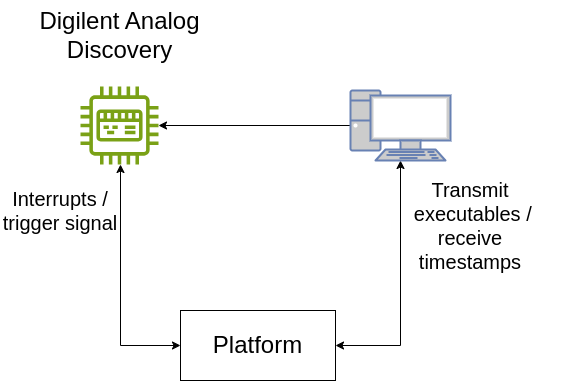

The diagram above was exported from draw.io. Its source (the exported page's mxGraphModel, read from the mxfile embedded in the PNG):
<mxGraphModel dx="1364" dy="843" grid="1" gridSize="10" guides="1" tooltips="1" connect="1" arrows="1" fold="1" page="1" pageScale="1" pageWidth="850" pageHeight="1100" math="0" shadow="0">
  <root>
    <mxCell id="0" />
    <mxCell id="1" parent="0" />
    <mxCell id="rIKiWWHC82eU-teVghNC-7" style="edgeStyle=orthogonalEdgeStyle;rounded=0;orthogonalLoop=1;jettySize=auto;html=1;exitX=0;exitY=0.5;exitDx=0;exitDy=0;exitPerimeter=0;" edge="1" parent="1" source="rIKiWWHC82eU-teVghNC-1" target="rIKiWWHC82eU-teVghNC-2">
      <mxGeometry relative="1" as="geometry" />
    </mxCell>
    <mxCell id="rIKiWWHC82eU-teVghNC-10" style="edgeStyle=orthogonalEdgeStyle;rounded=0;orthogonalLoop=1;jettySize=auto;html=1;exitX=0.5;exitY=1;exitDx=0;exitDy=0;exitPerimeter=0;entryX=1;entryY=0.5;entryDx=0;entryDy=0;startArrow=classic;startFill=1;" edge="1" parent="1" source="rIKiWWHC82eU-teVghNC-1" target="rIKiWWHC82eU-teVghNC-4">
      <mxGeometry relative="1" as="geometry" />
    </mxCell>
    <mxCell id="rIKiWWHC82eU-teVghNC-1" value="" style="fontColor=#0066CC;verticalAlign=top;verticalLabelPosition=bottom;labelPosition=center;align=center;html=1;outlineConnect=0;fillColor=#CCCCCC;strokeColor=#6881B3;gradientColor=none;gradientDirection=north;strokeWidth=2;shape=mxgraph.networks.pc;" vertex="1" parent="1">
      <mxGeometry x="460" y="210" width="100" height="70" as="geometry" />
    </mxCell>
    <mxCell id="rIKiWWHC82eU-teVghNC-9" value="" style="edgeStyle=orthogonalEdgeStyle;rounded=0;orthogonalLoop=1;jettySize=auto;html=1;entryX=0;entryY=0.5;entryDx=0;entryDy=0;startArrow=classic;startFill=1;" edge="1" parent="1" source="rIKiWWHC82eU-teVghNC-2" target="rIKiWWHC82eU-teVghNC-4">
      <mxGeometry relative="1" as="geometry">
        <mxPoint x="229" y="373" as="targetPoint" />
        <Array as="points">
          <mxPoint x="230" y="465" />
        </Array>
      </mxGeometry>
    </mxCell>
    <mxCell id="rIKiWWHC82eU-teVghNC-2" value="" style="sketch=0;outlineConnect=0;fontColor=#232F3E;gradientColor=none;fillColor=#7AA116;strokeColor=none;dashed=0;verticalLabelPosition=bottom;verticalAlign=top;align=center;html=1;fontSize=12;fontStyle=0;aspect=fixed;pointerEvents=1;shape=mxgraph.aws4.iot_thing_industrial_pc;" vertex="1" parent="1">
      <mxGeometry x="190" y="206" width="78" height="78" as="geometry" />
    </mxCell>
    <mxCell id="rIKiWWHC82eU-teVghNC-3" value="&lt;font style=&quot;font-size: 24px;&quot;&gt;Digilent Analog &lt;br&gt;Discovery&lt;/font&gt;" style="text;html=1;align=center;verticalAlign=middle;resizable=0;points=[];autosize=1;strokeColor=none;fillColor=none;" vertex="1" parent="1">
      <mxGeometry x="139" y="120" width="180" height="70" as="geometry" />
    </mxCell>
    <mxCell id="rIKiWWHC82eU-teVghNC-4" value="&lt;span style=&quot;font-size: 24px;&quot;&gt;Platform&lt;/span&gt;" style="rounded=0;whiteSpace=wrap;html=1;" vertex="1" parent="1">
      <mxGeometry x="290" y="430" width="155" height="70" as="geometry" />
    </mxCell>
    <mxCell id="rIKiWWHC82eU-teVghNC-12" value="&lt;span style=&quot;font-size: 20px;&quot;&gt;Transmit&lt;br&gt;&amp;nbsp;executables /&lt;br&gt;receive&lt;br&gt;timestamps&lt;br&gt;&lt;/span&gt;" style="text;html=1;align=center;verticalAlign=middle;whiteSpace=wrap;rounded=0;" vertex="1" parent="1">
      <mxGeometry x="480" y="280" width="200" height="130" as="geometry" />
    </mxCell>
    <mxCell id="rIKiWWHC82eU-teVghNC-15" value="&lt;span style=&quot;font-size: 20px;&quot;&gt;Interrupts /&lt;br&gt;trigger signal&lt;br&gt;&lt;/span&gt;" style="text;html=1;align=center;verticalAlign=middle;whiteSpace=wrap;rounded=0;" vertex="1" parent="1">
      <mxGeometry x="110" y="300" width="120" height="60" as="geometry" />
    </mxCell>
  </root>
</mxGraphModel>